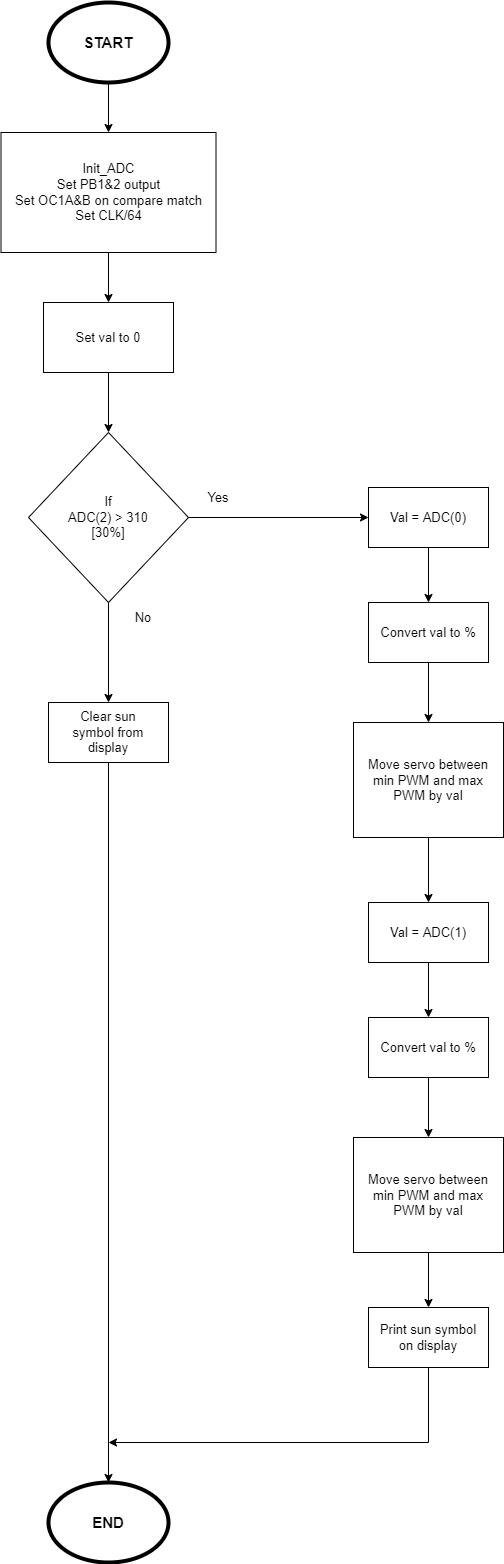

The diagram above was exported from draw.io. Its source (the exported page's mxGraphModel, read from the mxfile embedded in the PNG):
<mxGraphModel dx="1038" dy="547" grid="1" gridSize="10" guides="1" tooltips="1" connect="1" arrows="1" fold="1" page="1" pageScale="1" pageWidth="1654" pageHeight="2336" math="0" shadow="0">
  <root>
    <mxCell id="0" />
    <mxCell id="1" parent="0" />
    <mxCell id="llqx7gReSw--EHzGrCKx-1" value="" style="ellipse;whiteSpace=wrap;html=1;strokeWidth=4;" vertex="1" parent="1">
      <mxGeometry x="440" y="40" width="120" height="80" as="geometry" />
    </mxCell>
    <mxCell id="llqx7gReSw--EHzGrCKx-2" value="START" style="text;html=1;strokeColor=none;fillColor=none;align=center;verticalAlign=middle;whiteSpace=wrap;rounded=0;fontStyle=1;fontSize=15;" vertex="1" parent="1">
      <mxGeometry x="470" y="65" width="60" height="30" as="geometry" />
    </mxCell>
    <mxCell id="llqx7gReSw--EHzGrCKx-3" value="" style="rounded=0;whiteSpace=wrap;html=1;fontSize=15;" vertex="1" parent="1">
      <mxGeometry x="392.5" y="170" width="215" height="120" as="geometry" />
    </mxCell>
    <mxCell id="llqx7gReSw--EHzGrCKx-4" value="Init_ADC&lt;br&gt;Set PB1&amp;amp;2 output&lt;br&gt;Set OC1A&amp;amp;B on compare match&lt;br&gt;Set CLK/64" style="text;html=1;strokeColor=none;fillColor=none;align=center;verticalAlign=middle;whiteSpace=wrap;rounded=0;fontSize=13;" vertex="1" parent="1">
      <mxGeometry x="397.5" y="193.75" width="205" height="72.5" as="geometry" />
    </mxCell>
    <mxCell id="llqx7gReSw--EHzGrCKx-5" value="" style="endArrow=classic;html=1;rounded=0;fontSize=13;exitX=0.5;exitY=1;exitDx=0;exitDy=0;entryX=0.5;entryY=0;entryDx=0;entryDy=0;" edge="1" parent="1" source="llqx7gReSw--EHzGrCKx-1" target="llqx7gReSw--EHzGrCKx-3">
      <mxGeometry width="50" height="50" relative="1" as="geometry">
        <mxPoint x="500" y="240" as="sourcePoint" />
        <mxPoint x="550" y="190" as="targetPoint" />
      </mxGeometry>
    </mxCell>
    <mxCell id="llqx7gReSw--EHzGrCKx-6" value="" style="rounded=0;whiteSpace=wrap;html=1;fontSize=13;strokeWidth=1;" vertex="1" parent="1">
      <mxGeometry x="435" y="340" width="130" height="70" as="geometry" />
    </mxCell>
    <mxCell id="llqx7gReSw--EHzGrCKx-7" value="Set val to 0" style="text;html=1;strokeColor=none;fillColor=none;align=center;verticalAlign=middle;whiteSpace=wrap;rounded=0;fontSize=13;" vertex="1" parent="1">
      <mxGeometry x="460" y="352.5" width="80" height="45" as="geometry" />
    </mxCell>
    <mxCell id="llqx7gReSw--EHzGrCKx-8" value="" style="endArrow=classic;html=1;rounded=0;fontSize=13;exitX=0.5;exitY=1;exitDx=0;exitDy=0;entryX=0.5;entryY=0;entryDx=0;entryDy=0;" edge="1" parent="1" source="llqx7gReSw--EHzGrCKx-3" target="llqx7gReSw--EHzGrCKx-6">
      <mxGeometry width="50" height="50" relative="1" as="geometry">
        <mxPoint x="500" y="240" as="sourcePoint" />
        <mxPoint x="550" y="190" as="targetPoint" />
      </mxGeometry>
    </mxCell>
    <mxCell id="llqx7gReSw--EHzGrCKx-9" value="" style="rhombus;whiteSpace=wrap;html=1;fontSize=13;strokeWidth=1;" vertex="1" parent="1">
      <mxGeometry x="420" y="470" width="160" height="170" as="geometry" />
    </mxCell>
    <mxCell id="llqx7gReSw--EHzGrCKx-10" value="If&lt;br&gt;ADC(2) &amp;gt; 310&lt;br&gt;[30%]" style="text;html=1;strokeColor=none;fillColor=none;align=center;verticalAlign=middle;whiteSpace=wrap;rounded=0;fontSize=13;" vertex="1" parent="1">
      <mxGeometry x="450" y="520" width="100" height="70" as="geometry" />
    </mxCell>
    <mxCell id="llqx7gReSw--EHzGrCKx-11" value="" style="endArrow=classic;html=1;rounded=0;fontSize=13;exitX=0.5;exitY=1;exitDx=0;exitDy=0;entryX=0.5;entryY=0;entryDx=0;entryDy=0;" edge="1" parent="1" source="llqx7gReSw--EHzGrCKx-6" target="llqx7gReSw--EHzGrCKx-9">
      <mxGeometry width="50" height="50" relative="1" as="geometry">
        <mxPoint x="500" y="420" as="sourcePoint" />
        <mxPoint x="550" y="370" as="targetPoint" />
      </mxGeometry>
    </mxCell>
    <mxCell id="llqx7gReSw--EHzGrCKx-12" value="" style="rounded=0;whiteSpace=wrap;html=1;fontSize=13;strokeWidth=1;" vertex="1" parent="1">
      <mxGeometry x="760" y="525" width="120" height="60" as="geometry" />
    </mxCell>
    <mxCell id="llqx7gReSw--EHzGrCKx-13" value="Val = ADC(0)" style="text;html=1;strokeColor=none;fillColor=none;align=center;verticalAlign=middle;whiteSpace=wrap;rounded=0;fontSize=13;" vertex="1" parent="1">
      <mxGeometry x="770" y="540" width="100" height="30" as="geometry" />
    </mxCell>
    <mxCell id="llqx7gReSw--EHzGrCKx-14" value="" style="endArrow=classic;html=1;rounded=0;fontSize=13;exitX=1;exitY=0.5;exitDx=0;exitDy=0;" edge="1" parent="1" source="llqx7gReSw--EHzGrCKx-9">
      <mxGeometry width="50" height="50" relative="1" as="geometry">
        <mxPoint x="690" y="510" as="sourcePoint" />
        <mxPoint x="760" y="555" as="targetPoint" />
      </mxGeometry>
    </mxCell>
    <mxCell id="llqx7gReSw--EHzGrCKx-15" value="Yes" style="text;html=1;strokeColor=none;fillColor=none;align=center;verticalAlign=middle;whiteSpace=wrap;rounded=0;fontSize=13;" vertex="1" parent="1">
      <mxGeometry x="580" y="520" width="60" height="30" as="geometry" />
    </mxCell>
    <mxCell id="llqx7gReSw--EHzGrCKx-16" value="" style="rounded=0;whiteSpace=wrap;html=1;fontSize=13;strokeWidth=1;" vertex="1" parent="1">
      <mxGeometry x="760" y="640" width="120" height="60" as="geometry" />
    </mxCell>
    <mxCell id="llqx7gReSw--EHzGrCKx-17" value="Convert val to %" style="text;html=1;strokeColor=none;fillColor=none;align=center;verticalAlign=middle;whiteSpace=wrap;rounded=0;fontSize=13;" vertex="1" parent="1">
      <mxGeometry x="770" y="655" width="100" height="30" as="geometry" />
    </mxCell>
    <mxCell id="llqx7gReSw--EHzGrCKx-18" value="" style="endArrow=classic;html=1;rounded=0;fontSize=13;exitX=0.5;exitY=1;exitDx=0;exitDy=0;entryX=0.5;entryY=0;entryDx=0;entryDy=0;" edge="1" parent="1" source="llqx7gReSw--EHzGrCKx-12" target="llqx7gReSw--EHzGrCKx-16">
      <mxGeometry width="50" height="50" relative="1" as="geometry">
        <mxPoint x="690" y="710" as="sourcePoint" />
        <mxPoint x="740" y="660" as="targetPoint" />
      </mxGeometry>
    </mxCell>
    <mxCell id="llqx7gReSw--EHzGrCKx-19" value="" style="rounded=0;whiteSpace=wrap;html=1;fontSize=13;strokeWidth=1;" vertex="1" parent="1">
      <mxGeometry x="745" y="760" width="150" height="115" as="geometry" />
    </mxCell>
    <mxCell id="llqx7gReSw--EHzGrCKx-20" value="Move servo between min PWM and max PWM by val" style="text;html=1;strokeColor=none;fillColor=none;align=center;verticalAlign=middle;whiteSpace=wrap;rounded=0;fontSize=13;" vertex="1" parent="1">
      <mxGeometry x="750" y="782.5" width="140" height="70" as="geometry" />
    </mxCell>
    <mxCell id="llqx7gReSw--EHzGrCKx-21" value="" style="endArrow=classic;html=1;rounded=0;fontSize=13;exitX=0.5;exitY=1;exitDx=0;exitDy=0;entryX=0.5;entryY=0;entryDx=0;entryDy=0;" edge="1" parent="1" target="llqx7gReSw--EHzGrCKx-19">
      <mxGeometry width="50" height="50" relative="1" as="geometry">
        <mxPoint x="820" y="700" as="sourcePoint" />
        <mxPoint x="740" y="775" as="targetPoint" />
      </mxGeometry>
    </mxCell>
    <mxCell id="llqx7gReSw--EHzGrCKx-22" value="" style="rounded=0;whiteSpace=wrap;html=1;fontSize=13;strokeWidth=1;" vertex="1" parent="1">
      <mxGeometry x="760" y="940" width="120" height="60" as="geometry" />
    </mxCell>
    <mxCell id="llqx7gReSw--EHzGrCKx-23" value="Val = ADC(1)" style="text;html=1;strokeColor=none;fillColor=none;align=center;verticalAlign=middle;whiteSpace=wrap;rounded=0;fontSize=13;" vertex="1" parent="1">
      <mxGeometry x="770" y="955" width="100" height="30" as="geometry" />
    </mxCell>
    <mxCell id="llqx7gReSw--EHzGrCKx-24" value="" style="rounded=0;whiteSpace=wrap;html=1;fontSize=13;strokeWidth=1;" vertex="1" parent="1">
      <mxGeometry x="760" y="1055" width="120" height="60" as="geometry" />
    </mxCell>
    <mxCell id="llqx7gReSw--EHzGrCKx-25" value="Convert val to %" style="text;html=1;strokeColor=none;fillColor=none;align=center;verticalAlign=middle;whiteSpace=wrap;rounded=0;fontSize=13;" vertex="1" parent="1">
      <mxGeometry x="770" y="1070" width="100" height="30" as="geometry" />
    </mxCell>
    <mxCell id="llqx7gReSw--EHzGrCKx-26" value="" style="endArrow=classic;html=1;rounded=0;fontSize=13;exitX=0.5;exitY=1;exitDx=0;exitDy=0;entryX=0.5;entryY=0;entryDx=0;entryDy=0;" edge="1" parent="1" source="llqx7gReSw--EHzGrCKx-22" target="llqx7gReSw--EHzGrCKx-24">
      <mxGeometry width="50" height="50" relative="1" as="geometry">
        <mxPoint x="690" y="1125" as="sourcePoint" />
        <mxPoint x="740" y="1075" as="targetPoint" />
      </mxGeometry>
    </mxCell>
    <mxCell id="llqx7gReSw--EHzGrCKx-27" value="" style="rounded=0;whiteSpace=wrap;html=1;fontSize=13;strokeWidth=1;" vertex="1" parent="1">
      <mxGeometry x="745" y="1175" width="150" height="115" as="geometry" />
    </mxCell>
    <mxCell id="llqx7gReSw--EHzGrCKx-28" value="Move servo between min PWM and max PWM by val" style="text;html=1;strokeColor=none;fillColor=none;align=center;verticalAlign=middle;whiteSpace=wrap;rounded=0;fontSize=13;" vertex="1" parent="1">
      <mxGeometry x="750" y="1197.5" width="140" height="70" as="geometry" />
    </mxCell>
    <mxCell id="llqx7gReSw--EHzGrCKx-29" value="" style="endArrow=classic;html=1;rounded=0;fontSize=13;exitX=0.5;exitY=1;exitDx=0;exitDy=0;entryX=0.5;entryY=0;entryDx=0;entryDy=0;" edge="1" parent="1" target="llqx7gReSw--EHzGrCKx-27">
      <mxGeometry width="50" height="50" relative="1" as="geometry">
        <mxPoint x="820" y="1115" as="sourcePoint" />
        <mxPoint x="740" y="1190" as="targetPoint" />
      </mxGeometry>
    </mxCell>
    <mxCell id="llqx7gReSw--EHzGrCKx-30" value="" style="endArrow=classic;html=1;rounded=0;fontSize=13;exitX=0.5;exitY=1;exitDx=0;exitDy=0;entryX=0.5;entryY=0;entryDx=0;entryDy=0;" edge="1" parent="1" source="llqx7gReSw--EHzGrCKx-19" target="llqx7gReSw--EHzGrCKx-22">
      <mxGeometry width="50" height="50" relative="1" as="geometry">
        <mxPoint x="690" y="790" as="sourcePoint" />
        <mxPoint x="740" y="740" as="targetPoint" />
      </mxGeometry>
    </mxCell>
    <mxCell id="llqx7gReSw--EHzGrCKx-35" value="" style="rounded=0;whiteSpace=wrap;html=1;fontSize=13;strokeWidth=1;" vertex="1" parent="1">
      <mxGeometry x="760" y="1345" width="120" height="60" as="geometry" />
    </mxCell>
    <mxCell id="llqx7gReSw--EHzGrCKx-36" value="Print sun symbol on display" style="text;html=1;strokeColor=none;fillColor=none;align=center;verticalAlign=middle;whiteSpace=wrap;rounded=0;fontSize=13;" vertex="1" parent="1">
      <mxGeometry x="770" y="1360" width="100" height="30" as="geometry" />
    </mxCell>
    <mxCell id="llqx7gReSw--EHzGrCKx-37" value="" style="endArrow=classic;html=1;rounded=0;fontSize=13;exitX=0.5;exitY=1;exitDx=0;exitDy=0;entryX=0.5;entryY=0;entryDx=0;entryDy=0;" edge="1" parent="1" target="llqx7gReSw--EHzGrCKx-35">
      <mxGeometry width="50" height="50" relative="1" as="geometry">
        <mxPoint x="820" y="1290" as="sourcePoint" />
        <mxPoint x="740" y="1365" as="targetPoint" />
      </mxGeometry>
    </mxCell>
    <mxCell id="llqx7gReSw--EHzGrCKx-38" value="" style="rounded=0;whiteSpace=wrap;html=1;fontSize=13;strokeWidth=1;" vertex="1" parent="1">
      <mxGeometry x="440" y="740" width="120" height="60" as="geometry" />
    </mxCell>
    <mxCell id="llqx7gReSw--EHzGrCKx-39" value="Clear sun symbol from display" style="text;html=1;strokeColor=none;fillColor=none;align=center;verticalAlign=middle;whiteSpace=wrap;rounded=0;fontSize=13;" vertex="1" parent="1">
      <mxGeometry x="450" y="755" width="100" height="30" as="geometry" />
    </mxCell>
    <mxCell id="llqx7gReSw--EHzGrCKx-40" value="" style="endArrow=classic;html=1;rounded=0;fontSize=13;exitX=0.5;exitY=1;exitDx=0;exitDy=0;entryX=0.5;entryY=0;entryDx=0;entryDy=0;" edge="1" parent="1" source="llqx7gReSw--EHzGrCKx-9" target="llqx7gReSw--EHzGrCKx-38">
      <mxGeometry width="50" height="50" relative="1" as="geometry">
        <mxPoint x="690" y="680" as="sourcePoint" />
        <mxPoint x="740" y="630" as="targetPoint" />
      </mxGeometry>
    </mxCell>
    <mxCell id="llqx7gReSw--EHzGrCKx-41" value="No" style="text;html=1;strokeColor=none;fillColor=none;align=center;verticalAlign=middle;whiteSpace=wrap;rounded=0;fontSize=13;" vertex="1" parent="1">
      <mxGeometry x="505" y="640" width="60" height="30" as="geometry" />
    </mxCell>
    <mxCell id="llqx7gReSw--EHzGrCKx-42" value="" style="endArrow=classic;html=1;rounded=0;fontSize=13;exitX=0.5;exitY=1;exitDx=0;exitDy=0;" edge="1" parent="1" source="llqx7gReSw--EHzGrCKx-35">
      <mxGeometry width="50" height="50" relative="1" as="geometry">
        <mxPoint x="690" y="1270" as="sourcePoint" />
        <mxPoint x="500" y="1480" as="targetPoint" />
        <Array as="points">
          <mxPoint x="820" y="1480" />
        </Array>
      </mxGeometry>
    </mxCell>
    <mxCell id="llqx7gReSw--EHzGrCKx-43" value="" style="endArrow=classic;html=1;rounded=0;fontSize=13;exitX=0.5;exitY=1;exitDx=0;exitDy=0;" edge="1" parent="1" source="llqx7gReSw--EHzGrCKx-38">
      <mxGeometry width="50" height="50" relative="1" as="geometry">
        <mxPoint x="690" y="1070" as="sourcePoint" />
        <mxPoint x="500" y="1520" as="targetPoint" />
      </mxGeometry>
    </mxCell>
    <mxCell id="llqx7gReSw--EHzGrCKx-45" value="" style="ellipse;whiteSpace=wrap;html=1;strokeWidth=4;" vertex="1" parent="1">
      <mxGeometry x="440" y="1520" width="120" height="80" as="geometry" />
    </mxCell>
    <mxCell id="llqx7gReSw--EHzGrCKx-46" value="END" style="text;html=1;strokeColor=none;fillColor=none;align=center;verticalAlign=middle;whiteSpace=wrap;rounded=0;fontStyle=1;fontSize=15;" vertex="1" parent="1">
      <mxGeometry x="470" y="1545" width="60" height="30" as="geometry" />
    </mxCell>
  </root>
</mxGraphModel>